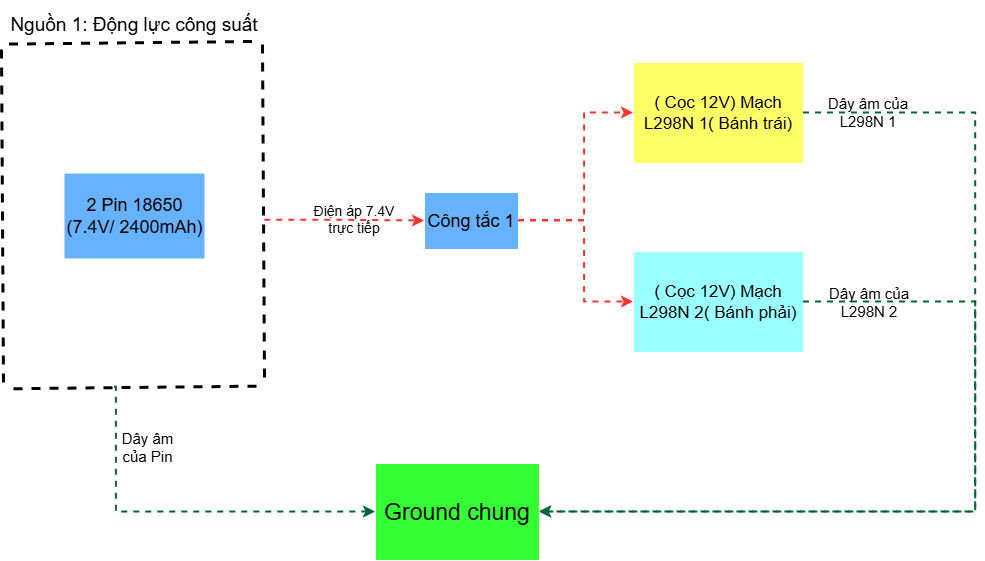

The diagram above was exported from draw.io. Its source (the exported page's mxGraphModel, read from the mxfile embedded in the PNG):
<mxGraphModel dx="1447" dy="961" grid="0" gridSize="10" guides="1" tooltips="1" connect="1" arrows="1" fold="1" page="1" pageScale="1" pageWidth="1169" pageHeight="827" background="light-dark(#FFFFFF,#FFFFFF)" math="0" shadow="0">
  <root>
    <mxCell id="0" />
    <mxCell id="1" parent="0" />
    <mxCell id="juLjLQthPbIss7weqQdT-97" connectable="0" parent="1" style="group" value="" vertex="1">
      <mxGeometry height="560" width="975.2" x="93" y="188" as="geometry" />
    </mxCell>
    <mxCell id="juLjLQthPbIss7weqQdT-48" edge="1" parent="juLjLQthPbIss7weqQdT-97" style="endArrow=none;dashed=1;html=1;rounded=0;defaultLabelBackgroundColor=page;strokeColor=light-dark(#000000,#000000);strokeWidth=3;" value="">
      <mxGeometry height="50" relative="1" width="50" as="geometry">
        <mxPoint x="13" y="388.22" as="sourcePoint" />
        <mxPoint x="258.03" y="385.64" as="targetPoint" />
      </mxGeometry>
    </mxCell>
    <mxCell id="juLjLQthPbIss7weqQdT-49" edge="1" parent="juLjLQthPbIss7weqQdT-97" style="endArrow=none;dashed=1;html=1;rounded=0;defaultLabelBackgroundColor=page;strokeColor=light-dark(#000000,#000000);strokeWidth=3;" value="">
      <mxGeometry height="50" relative="1" width="50" as="geometry">
        <mxPoint x="1.0049999999999386" y="48.99500000000012" as="sourcePoint" />
        <mxPoint x="3" y="383" as="targetPoint" />
      </mxGeometry>
    </mxCell>
    <mxCell id="juLjLQthPbIss7weqQdT-50" edge="1" parent="juLjLQthPbIss7weqQdT-97" style="endArrow=none;dashed=1;html=1;rounded=0;defaultLabelBackgroundColor=page;strokeColor=light-dark(#000000,#000000);strokeWidth=3;" value="">
      <mxGeometry height="50" relative="1" width="50" as="geometry">
        <mxPoint x="262" y="44" as="sourcePoint" />
        <mxPoint x="263.9950000000001" y="378.0049999999999" as="targetPoint" />
      </mxGeometry>
    </mxCell>
    <mxCell id="juLjLQthPbIss7weqQdT-51" parent="juLjLQthPbIss7weqQdT-97" style="text;html=1;whiteSpace=wrap;strokeColor=none;fillColor=none;align=center;verticalAlign=middle;rounded=0;fontColor=light-dark(#000000,#000000);" value="&lt;span style=&quot;font-size: 19px;&quot;&gt;Nguồn 1: Động lực công suất&lt;/span&gt;" vertex="1">
      <mxGeometry height="49" width="268" as="geometry" />
    </mxCell>
    <mxCell id="juLjLQthPbIss7weqQdT-52" edge="1" parent="juLjLQthPbIss7weqQdT-97" style="endArrow=none;dashed=1;html=1;rounded=0;defaultLabelBackgroundColor=page;strokeColor=light-dark(#000000,#000000);strokeWidth=3;" value="">
      <mxGeometry height="50" relative="1" width="50" as="geometry">
        <mxPoint x="8.490000000000009" y="43.58000000000004" as="sourcePoint" />
        <mxPoint x="253.51999999999998" y="41" as="targetPoint" />
      </mxGeometry>
    </mxCell>
    <mxCell id="juLjLQthPbIss7weqQdT-54" parent="juLjLQthPbIss7weqQdT-97" style="rounded=0;whiteSpace=wrap;html=1;fontColor=light-dark(#000000,#000000);fillColor=light-dark(#FFFFFF,#66B2FF);" value="&lt;font style=&quot;font-size: 18px;&quot;&gt;2 Pin 18650 (7.4V/ 2400mAh)&lt;/font&gt;" vertex="1">
      <mxGeometry height="86" width="141" x="63.5" y="172.5" as="geometry" />
    </mxCell>
    <mxCell id="juLjLQthPbIss7weqQdT-74" parent="juLjLQthPbIss7weqQdT-97" style="text;html=1;whiteSpace=wrap;strokeColor=none;fillColor=none;align=center;verticalAlign=middle;rounded=0;fontColor=light-dark(#000000,#000000);fontSize=14;" value="Điện áp 7.4V trực tiếp" vertex="1">
      <mxGeometry height="39" width="94" x="307" y="200" as="geometry" />
    </mxCell>
    <mxCell id="juLjLQthPbIss7weqQdT-80" parent="juLjLQthPbIss7weqQdT-97" style="rounded=0;whiteSpace=wrap;html=1;strokeColor=light-dark(#000000,#FFFFFF);fillColor=light-dark(#FFFFFF,#FFFF66);fontColor=light-dark(#000000,#000000);fontSize=17;" value="( Cọc 12V) Mạch L298N 1( Bánh trái)" vertex="1">
      <mxGeometry height="101" width="170" x="633" y="62" as="geometry" />
    </mxCell>
    <mxCell id="juLjLQthPbIss7weqQdT-81" parent="juLjLQthPbIss7weqQdT-97" style="rounded=0;whiteSpace=wrap;html=1;strokeColor=light-dark(#000000,#FFFFFF);fillColor=light-dark(#FFFFFF,#99FFFF);fontColor=light-dark(#000000,#000000);fontSize=17;" value="( Cọc 12V) Mạch L298N 2( Bánh phải)" vertex="1">
      <mxGeometry height="101" width="170" x="633" y="251" as="geometry" />
    </mxCell>
    <mxCell id="juLjLQthPbIss7weqQdT-85" edge="1" parent="juLjLQthPbIss7weqQdT-97" source="juLjLQthPbIss7weqQdT-80" style="edgeStyle=orthogonalEdgeStyle;rounded=0;orthogonalLoop=1;jettySize=auto;html=1;defaultLabelBackgroundColor=page;strokeColor=light-dark(#000000,#006633);strokeWidth=2;dashed=1;exitX=1;exitY=0.5;exitDx=0;exitDy=0;entryX=1;entryY=0.5;entryDx=0;entryDy=0;" target="juLjLQthPbIss7weqQdT-96">
      <mxGeometry relative="1" x="-0.9821" as="geometry">
        <Array as="points">
          <mxPoint x="975.2" y="112.5" />
          <mxPoint x="975.2" y="511.5" />
        </Array>
        <mxPoint x="803" y="112.22000000000003" as="sourcePoint" />
        <mxPoint x="919.3299999999999" y="112" as="targetPoint" />
      </mxGeometry>
    </mxCell>
    <mxCell id="juLjLQthPbIss7weqQdT-86" parent="juLjLQthPbIss7weqQdT-97" style="text;html=1;whiteSpace=wrap;strokeColor=none;fillColor=none;align=center;verticalAlign=middle;rounded=0;fontColor=light-dark(#000000,#000000);fontSize=15;" value="Dây âm của L298N 1" vertex="1">
      <mxGeometry height="57" width="90" x="823" y="83" as="geometry" />
    </mxCell>
    <mxCell id="juLjLQthPbIss7weqQdT-87" edge="1" parent="juLjLQthPbIss7weqQdT-97" source="juLjLQthPbIss7weqQdT-81" style="edgeStyle=orthogonalEdgeStyle;rounded=0;orthogonalLoop=1;jettySize=auto;html=1;defaultLabelBackgroundColor=page;strokeColor=light-dark(#000000,#006633);strokeWidth=2;dashed=1;exitX=1;exitY=0.5;exitDx=0;exitDy=0;entryX=1;entryY=0.5;entryDx=0;entryDy=0;" target="juLjLQthPbIss7weqQdT-96">
      <mxGeometry relative="1" x="-0.978" as="geometry">
        <Array as="points">
          <mxPoint x="975.2" y="301.5" />
          <mxPoint x="975.2" y="511.5" />
        </Array>
        <mxPoint x="804.34" y="303" as="sourcePoint" />
        <mxPoint x="920.67" y="302" as="targetPoint" />
      </mxGeometry>
    </mxCell>
    <mxCell id="juLjLQthPbIss7weqQdT-88" parent="juLjLQthPbIss7weqQdT-97" style="text;html=1;whiteSpace=wrap;strokeColor=none;fillColor=none;align=center;verticalAlign=middle;rounded=0;fontColor=light-dark(#000000,#000000);fontSize=15;" value="Dây âm của L298N 2" vertex="1">
      <mxGeometry height="57" width="90" x="824.34" y="273" as="geometry" />
    </mxCell>
    <mxCell id="juLjLQthPbIss7weqQdT-89" edge="1" parent="juLjLQthPbIss7weqQdT-97" style="edgeStyle=orthogonalEdgeStyle;rounded=0;orthogonalLoop=1;jettySize=auto;html=1;defaultLabelBackgroundColor=page;strokeColor=light-dark(#000000,#FF3333);strokeWidth=2;dashed=1;entryX=0;entryY=0.5;entryDx=0;entryDy=0;" target="juLjLQthPbIss7weqQdT-90">
      <mxGeometry relative="1" x="-0.9196" as="geometry">
        <mxPoint x="264.29" y="219.82999999999998" as="sourcePoint" />
        <mxPoint x="453.72" y="219.27999999999997" as="targetPoint" />
      </mxGeometry>
    </mxCell>
    <mxCell id="juLjLQthPbIss7weqQdT-90" parent="juLjLQthPbIss7weqQdT-97" style="rounded=0;whiteSpace=wrap;html=1;fontColor=light-dark(#000000,#000000);fillColor=light-dark(#FFFFFF,#66B2FF);" value="&lt;font style=&quot;font-size: 18px;&quot;&gt;Công tắc 1&lt;/font&gt;" vertex="1">
      <mxGeometry height="57" width="94" x="424" y="192" as="geometry" />
    </mxCell>
    <mxCell id="juLjLQthPbIss7weqQdT-92" edge="1" parent="juLjLQthPbIss7weqQdT-97" source="juLjLQthPbIss7weqQdT-90" style="edgeStyle=orthogonalEdgeStyle;rounded=0;orthogonalLoop=1;jettySize=auto;html=1;defaultLabelBackgroundColor=page;strokeColor=light-dark(#000000,#FF3333);strokeWidth=2;dashed=1;entryX=0;entryY=0.5;entryDx=0;entryDy=0;exitX=1;exitY=0.5;exitDx=0;exitDy=0;" target="juLjLQthPbIss7weqQdT-80">
      <mxGeometry relative="1" x="-0.9283" as="geometry">
        <Array as="points">
          <mxPoint x="584.1" y="220.5" />
          <mxPoint x="584.1" y="112.5" />
        </Array>
        <mxPoint x="545" y="210.8" as="sourcePoint" />
        <mxPoint x="704.71" y="211.97000000000003" as="targetPoint" />
      </mxGeometry>
    </mxCell>
    <mxCell id="juLjLQthPbIss7weqQdT-93" edge="1" parent="juLjLQthPbIss7weqQdT-97" style="edgeStyle=orthogonalEdgeStyle;rounded=0;orthogonalLoop=1;jettySize=auto;html=1;defaultLabelBackgroundColor=page;strokeColor=light-dark(#000000,#FF3333);strokeWidth=2;dashed=1;entryX=0;entryY=0.5;entryDx=0;entryDy=0;exitX=1;exitY=0.5;exitDx=0;exitDy=0;" target="juLjLQthPbIss7weqQdT-81">
      <mxGeometry relative="1" x="-0.9186" as="geometry">
        <Array as="points">
          <mxPoint x="584.1" y="220" />
          <mxPoint x="584.1" y="301.5" />
        </Array>
        <mxPoint x="518" y="220.00000000000023" as="sourcePoint" />
        <mxPoint x="633" y="328.0000000000002" as="targetPoint" />
      </mxGeometry>
    </mxCell>
    <mxCell id="juLjLQthPbIss7weqQdT-94" edge="1" parent="juLjLQthPbIss7weqQdT-97" style="edgeStyle=orthogonalEdgeStyle;rounded=0;orthogonalLoop=1;jettySize=auto;html=1;defaultLabelBackgroundColor=page;strokeColor=light-dark(#000000,#006633);strokeWidth=2;dashed=1;entryX=0;entryY=0.5;entryDx=0;entryDy=0;" target="juLjLQthPbIss7weqQdT-96">
      <mxGeometry relative="1" x="-0.9555" as="geometry">
        <Array as="points">
          <mxPoint x="115.9" y="386.79999999999995" />
          <mxPoint x="115.9" y="511.5" />
        </Array>
        <mxPoint x="113.97" y="386.80999999999995" as="sourcePoint" />
        <mxPoint x="115.66499999999996" y="382.66499999999996" as="targetPoint" />
      </mxGeometry>
    </mxCell>
    <mxCell id="juLjLQthPbIss7weqQdT-95" parent="juLjLQthPbIss7weqQdT-97" style="text;html=1;whiteSpace=wrap;strokeColor=none;fillColor=none;align=center;verticalAlign=middle;rounded=0;fontColor=light-dark(#000000,#000000);fontSize=15;" value="Dây âm của Pin" vertex="1">
      <mxGeometry height="57" width="79" x="108" y="419" as="geometry" />
    </mxCell>
    <mxCell id="juLjLQthPbIss7weqQdT-96" parent="juLjLQthPbIss7weqQdT-97" style="rounded=0;whiteSpace=wrap;html=1;fontColor=light-dark(#000000,#000000);fillColor=light-dark(#FFFFFF,#33FF33);fontSize=17;" value="&lt;font style=&quot;font-size: 23px;&quot;&gt;Ground chung&lt;/font&gt;" vertex="1">
      <mxGeometry height="97" width="164" x="375" y="463" as="geometry" />
    </mxCell>
  </root>
</mxGraphModel>